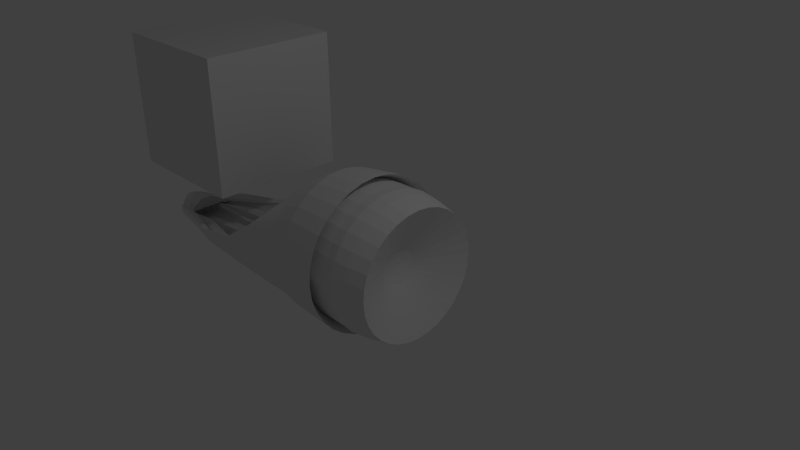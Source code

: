 # Source: ship6c.blend  (saved by Blender 2.69.0; exported with 4.5.12 LTS)
import bpy
from mathutils import Matrix  # noqa: F401  (used for matrix-valued properties, if any)

bpy.ops.wm.read_factory_settings(use_empty=True)
scene = bpy.context.scene
scene.name = 'Scene'

# ---- collections
col_collection_1 = bpy.data.collections.new('Collection 1'); scene.collection.children.link(col_collection_1)

# ---- world
world_world = bpy.data.worlds.new('World'); scene.world = world_world
world_world.color = (0.05088, 0.05088, 0.05088)
world_world.use_sun_shadow = False
world_world.sun_shadow_jitter_overblur = 0.0
world_world.cycles.sampling_method = 'MANUAL'
world_world.cycles.sample_map_resolution = 256

# ---- cameras
cam_camera = bpy.data.cameras.new('Camera')
cam_camera.clip_end = 100.0
cam_camera.lens = 35.0
cam_camera.sensor_width = 32.0
cam_camera.sensor_height = 18.0
cam_camera.ortho_scale = 7.314
cam_camera.dof.focus_distance = 0.0

# ---- lights
light_lamp = bpy.data.lights.new('Lamp', 'POINT')
light_lamp.transmission_factor = 0.0
light_lamp.cutoff_distance = 30.0
light_lamp.energy = 100.0
light_lamp.shadow_buffer_clip_start = 1.001
light_lamp.shadow_soft_size = 0.1
light_lamp.shadow_maximum_resolution = 0.006
light_lamp.use_absolute_resolution = True
light_lamp.cycles.use_multiple_importance_sampling = False

# ---- meshes
me_cube = bpy.data.meshes.new('Cube')
me_cube.from_pydata([(-1.0, -1.0, -1.0), (-1.0, 1.0, -1.0), (1.0, 1.0, -1.0), (1.0, -1.0, -1.0), (-1.0, -1.0, 1.0), (-1.0, 1.0, 1.0), (1.0, 1.0, 1.0), (1.0, -1.0, 1.0)], [], [(4, 5, 1, 0), (5, 6, 2, 1), (6, 7, 3, 2), (7, 4, 0, 3), (0, 1, 2, 3), (7, 6, 5, 4)])
me_cube.use_remesh_preserve_volume = False
me_cube.use_remesh_preserve_attributes = False
me_cube.use_mirror_vertex_groups = False
me_cube.update()
me_cylinder_001 = bpy.data.meshes.new('Cylinder.001')
me_cylinder_001.from_pydata([(0.002016, 0.9878, -0.6314), (0.002016, 0.2278, 0.4972), (0.04884, 0.2231, 0.4972), (0.09386, 0.2095, 0.4972), (0.1354, 0.1873, 0.4972), (0.1717, 0.1575, 0.4972), (0.2016, 0.1211, 0.4972), (0.2237, 0.0796, 0.4972), (0.2374, 0.03458, 0.4972), (0.242, -0.01224, 0.4972), (0.2374, -0.05906, 0.4972), (0.3911, -0.686, -4.189), (0.2237, -0.1041, 0.4972), (0.3521, -0.7867, -4.25), (0.2016, -0.1456, 0.4972), (0.2423, -0.745, -4.308), (0.1717, -0.1819, 0.4972), (0.2359, -0.8928, -4.382), (0.1354, -0.2118, 0.4972), (0.1631, -0.925, -4.47), (0.09386, -0.234, 0.4972), (0.08413, -0.9436, -4.538), (0.04884, -0.2476, 0.4972), (0.001974, -0.9517, -4.539), (0.002016, -0.2522, 0.4972), (-0.08018, -0.9436, -4.538), (-0.04481, -0.2476, 0.4972), (-0.1592, -0.925, -4.47), (-0.08983, -0.234, 0.4972), (-0.232, -0.8928, -4.382), (-0.1313, -0.2118, 0.4972), (-0.2503, -0.745, -4.308), (-0.1677, -0.1819, 0.4972), (-0.3482, -0.7867, -4.25), (-0.1975, -0.1456, 0.4972), (-0.387, -0.686, -4.189), (-0.2197, -0.1041, 0.4972), (-0.2334, -0.05906, 0.4972), (-0.238, -0.01224, 0.4972), (-0.2334, 0.03458, 0.4972), (-0.2197, 0.0796, 0.4972), (-0.1975, 0.1211, 0.4972), (-0.1677, 0.1575, 0.4972), (-0.1313, 0.1873, 0.4972), (-0.08983, 0.2095, 0.4972), (-0.0448, 0.2231, 0.4972), (0.002016, 0.5386, 0.02743), (0.002016, 0.2678, 0.3339), (-0.001555, 0.00571, 0.4499), (-0.004989, 0.004669, 0.4499), (0.05664, 0.2624, 0.3339), (0.1095, 0.528, 0.02743), (0.1971, 0.9685, -0.6314), (-0.008153, 0.002977, 0.4499), (0.1092, 0.2464, 0.3339), (0.2128, 0.4966, 0.02743), (0.3847, 0.9116, -0.6314), (-0.01093, 0.000701, 0.4499), (0.1576, 0.2206, 0.3339), (0.308, 0.4457, 0.02743), (0.3817, 0.6291, -0.6883), (-0.0132, -0.002073, 0.4499), (0.2, 0.1857, 0.3339), (0.3915, 0.3772, 0.02743), (0.4852, 0.5441, -0.6883), (-0.01489, -0.005237, 0.4499), (0.2348, 0.1433, 0.3339), (0.46, 0.2938, 0.02743), (0.5702, 0.4406, -0.6883), (-0.01594, -0.008671, 0.4499), (0.2607, 0.09491, 0.3339), (0.5109, 0.1985, 0.02743), (0.6334, 0.3224, -0.6883), (-0.01629, -0.01224, 0.4499), (0.2766, 0.04238, 0.3339), (0.5422, 0.09521, 0.02743), (0.6722, 0.1943, -0.6883), (-0.01594, -0.01581, 0.4499), (0.282, -0.01224, 0.3339), (0.5528, -0.01224, 0.02743), (0.6854, -0.007863, -0.6883), (-0.01489, -0.01925, 0.4499), (0.2766, -0.06687, 0.3339), (0.5422, -0.1197, 0.02743), (0.6722, -0.1412, -0.6883), (-0.0132, -0.02241, 0.4499), (0.2607, -0.1194, 0.3339), (0.5109, -0.223, 0.02743), (0.9259, -0.4956, -0.6314), (-0.01093, -0.02518, 0.4499), (0.2348, -0.1678, 0.3339), (0.46, -0.3182, 0.02743), (0.8335, -0.6685, -0.6314), (-0.008153, -0.02746, 0.4499), (0.2, -0.2102, 0.3339), (0.3915, -0.4017, 0.02743), (0.7091, -0.82, -0.4712), (-0.004989, -0.02915, 0.4499), (0.1576, -0.2451, 0.3339), (0.308, -0.4702, 0.455), (0.2408, 0.2237, -0.5004), (-0.001555, -0.03019, 0.4499), (0.1092, -0.2709, 0.3339), (0.2128, -0.5211, 0.455), (0.2004, 0.2629, -0.4748), (0.002016, -0.03055, 0.4499), (0.05664, -0.2869, 0.3339), (0.1095, -0.5525, 0.455), (0.1032, 0.3012, -0.4718), (0.005587, -0.03019, 0.4499), (0.002016, -0.2922, 0.3339), (0.002016, -0.563, 0.455), (0.002016, 0.3216, -0.4717), (0.009021, -0.02915, 0.4499), (-0.05261, -0.2869, 0.3339), (-0.1054, -0.5525, 0.455), (-0.09914, 0.3012, -0.4718), (0.01218, -0.02746, 0.4499), (-0.1051, -0.2709, 0.3339), (-0.2088, -0.5211, 0.455), (-0.1964, 0.2629, -0.4748), (0.01496, -0.02518, 0.4499), (-0.1535, -0.2451, 0.3339), (-0.304, -0.4702, 0.455), (-0.2368, 0.2237, -0.5004), (0.01723, -0.02241, 0.4499), (-0.196, -0.2102, 0.3339), (-0.3875, -0.4017, 0.02743), (-0.7051, -0.82, -0.4712), (0.01893, -0.01925, 0.4499), (-0.2308, -0.1678, 0.3339), (-0.456, -0.3182, 0.02743), (-0.8295, -0.6685, -0.6314), (0.01997, -0.01581, 0.4499), (-0.2567, -0.1194, 0.3339), (-0.5069, -0.223, 0.02743), (-0.9219, -0.4956, -0.6314), (0.02032, -0.01224, 0.4499), (-0.2726, -0.06687, 0.3339), (-0.5382, -0.1197, 0.02743), (-0.6682, -0.1412, -0.6883), (0.01997, -0.008671, 0.4499), (-0.278, -0.01224, 0.3339), (-0.5488, -0.01224, 0.02743), (-0.6813, -0.007863, -0.6883), (0.01893, -0.005237, 0.4499), (-0.2726, 0.04238, 0.3339), (-0.5382, 0.09521, 0.02743), (-0.6682, 0.1943, -0.6883), (0.01723, -0.002073, 0.4499), (-0.2567, 0.09491, 0.3339), (-0.5069, 0.1985, 0.02743), (-0.6293, 0.3224, -0.6883), (0.01496, 0.000701, 0.4499), (-0.2308, 0.1433, 0.3339), (-0.456, 0.2938, 0.02743), (-0.5662, 0.4406, -0.6883), (0.01218, 0.002977, 0.4499), (-0.196, 0.1857, 0.3339), (-0.3875, 0.3772, 0.02743), (-0.4812, 0.5441, -0.6883), (0.009021, 0.004669, 0.4499), (-0.1535, 0.2206, 0.3339), (-0.304, 0.4457, 0.02743), (-0.3776, 0.6291, -0.6883), (0.005587, 0.00571, 0.4499), (-0.1051, 0.2464, 0.3339), (-0.2088, 0.4966, 0.02743), (-0.3807, 0.9116, -0.6314), (0.002016, 0.006062, 0.4499), (-0.05261, 0.2624, 0.3339), (-0.1054, 0.528, 0.02743), (-0.1931, 0.9685, -0.6314), (0.3603, 0.77, -0.935), (0.3575, 0.5625, -0.8712), (0.4544, 0.4832, -0.8775), (0.534, 0.3865, -0.8851), (0.7364, 0.3205, -1.373), (0.5931, 0.2763, -0.8938), (0.818, 0.1795, -1.527), (0.6295, 0.1566, -0.9032), (0.8683, 0.01434, -1.54), (0.6418, 0.00579, -0.9151), (0.8852, -0.2038, -1.557), (0.8057, -0.2976, -2.205), (0.6295, -0.1186, -0.925), (0.8108, -0.275, -1.563), (0.7328, -0.3534, -2.21), (0.7216, -0.4889, -2.988), (0.867, -0.4881, -1.034), (0.7606, -0.4402, -1.576), (0.6871, -0.5037, -2.221), (0.6224, -0.5256, -2.991), (0.7805, -0.6494, -1.047), (0.6005, -0.5116, -1.582), (0.5343, -0.5613, -2.226), (0.4761, -0.5712, -2.994), (0.6641, -0.7909, -1.058), (0.4906, -0.645, -1.592), (0.4344, -0.6828, -2.236), (0.3849, -0.6821, -3.003), (0.4332, 0.1564, -0.9401), (0.4353, -0.8353, -1.607), (0.3911, -0.8632, -2.25), (0.3522, -0.8539, -3.017), (0.3603, 0.2423, -0.9766), (0.34, -0.6765, -1.595), (0.3096, -0.697, -2.237), (0.2828, -1.022, -3.03), (0.1847, 0.3199, -0.9705), (0.1743, -0.7121, -1.597), (0.1588, -0.7282, -2.239), (0.1452, -0.7084, -3.005), (0.002017, 0.3604, -0.9702), (0.002019, -0.729, -1.599), (0.002022, -0.7436, -2.24), (0.002028, -0.7224, -3.006), (-0.1806, 0.3199, -0.9705), (-0.1703, -0.7121, -1.597), (-0.1548, -0.7282, -2.239), (-0.1411, -0.7084, -3.005), (-0.3563, 0.2423, -0.9766), (-0.336, -0.6765, -1.595), (-0.3055, -0.697, -2.237), (-0.2787, -1.022, -3.03), (-0.4292, 0.1641, -0.9395), (-0.4432, -0.8353, -1.607), (-0.399, -0.8632, -2.25), (-0.3601, -0.8539, -3.017), (-0.66, -0.7909, -1.058), (-0.5039, -0.645, -1.592), (-0.4476, -0.6828, -2.236), (-0.3981, -0.6821, -3.003), (-0.7765, -0.6494, -1.047), (-0.6137, -0.5116, -1.582), (-0.5475, -0.5613, -2.226), (-0.4894, -0.5712, -2.994), (-0.863, -0.4881, -1.034), (-0.7685, -0.4402, -1.576), (-0.695, -0.5037, -2.221), (-0.6303, -0.5256, -2.991), (-0.6255, -0.1186, -0.925), (-0.8188, -0.275, -1.563), (-0.7407, -0.3534, -2.21), (-0.7175, -0.4889, -2.988), (-0.6378, 0.005791, -0.9151), (-0.8812, -0.2037, -1.557), (-0.8016, -0.2976, -2.205), (-0.6255, 0.1566, -0.9032), (-0.8642, 0.01435, -1.54), (-0.5891, 0.2763, -0.8938), (-0.814, 0.1795, -1.527), (-0.53, 0.3865, -0.8851), (-0.4504, 0.4832, -0.8775), (-0.3534, 0.5625, -0.8712), (-0.3563, 0.77, -0.935), (0.00199, 1.038, -0.6244), (0.00199, 0.9335, 0.8564), (0.1848, 0.9155, 0.8564), (0.3606, 0.8621, 0.8564), (0.5226, 0.7755, 0.8564), (0.6646, 0.659, 0.8564), (0.7812, 0.517, 0.8564), (0.8678, 0.355, 0.8564), (0.9211, 0.1792, 0.8564), (0.9391, -0.003633, 0.8564), (0.9211, -0.1865, 0.8564), (0.4071, -0.6779, -4.404), (0.8678, -0.3622, 0.8564), (0.3665, -0.7816, -4.465), (0.7812, -0.5243, 0.8564), (0.312, -0.8429, -4.532), (0.6646, -0.6663, 0.8564), (0.5226, -0.7828, 0.8564), (0.3606, -0.8694, 0.8564), (0.1848, -0.9227, 0.8564), (0.00199, -0.9407, 0.8564), (-0.1808, -0.9227, 0.8564), (-0.3566, -0.8694, 0.8564), (-0.5186, -0.7828, 0.8564), (-0.3081, -0.8429, -4.532), (-0.6606, -0.6663, 0.8564), (-0.3626, -0.7816, -4.465), (-0.7772, -0.5243, 0.8564), (-0.4031, -0.6779, -4.404), (-0.8638, -0.3622, 0.8564), (-0.9171, -0.1865, 0.8564), (-0.9351, -0.003633, 0.8564), (-0.9171, 0.1792, 0.8564), (-0.8638, 0.355, 0.8564), (-0.7772, 0.517, 0.8564), (-0.6606, 0.659, 0.8564), (-0.5186, 0.7755, 0.8564), (-0.3566, 0.8621, 0.8564), (-0.1808, 0.9155, 0.8564), (0.00199, 1.131, 0.05707), (0.00199, 1.029, 0.3544), (0.00199, 1.005, 0.5489), (0.1987, 0.9852, 0.5489), (0.2034, 1.009, 0.3544), (0.2234, 1.11, 0.05707), (0.2051, 1.018, -0.6244), (0.3878, 0.9279, 0.5489), (0.3972, 0.9504, 0.3544), (0.4364, 1.045, 0.05707), (0.4005, 0.9583, -0.6244), (0.5621, 0.8347, 0.5489), (0.5757, 0.855, 0.3544), (0.6326, 0.9402, 0.05707), (0.5805, 0.8621, -0.6244), (0.7149, 0.7093, 0.5489), (0.7322, 0.7266, 0.3544), (0.8046, 0.799, 0.05707), (0.7383, 0.7326, -0.6244), (0.8403, 0.5565, 0.5489), (0.8606, 0.5701, 0.3544), (0.9458, 0.627, 0.05707), (0.8677, 0.5748, -0.6244), (0.9335, 0.3822, 0.5489), (0.956, 0.3915, 0.3544), (1.051, 0.4307, 0.05707), (0.964, 0.3948, -0.6244), (0.9909, 0.1931, 0.5489), (1.015, 0.1978, 0.3544), (1.115, 0.2178, 0.05707), (1.023, 0.1995, -0.6244), (1.01, -0.003633, 0.5489), (1.035, -0.003633, 0.3544), (1.137, -0.003633, 0.05707), (1.043, -0.1043, -0.6244), (0.9909, -0.2003, 0.5489), (1.015, -0.2051, 0.3544), (1.115, -0.2251, 0.05707), (1.023, -0.3074, -0.6244), (0.9335, -0.3895, 0.5489), (0.956, -0.3988, 0.3544), (1.051, -0.438, 0.05707), (0.964, -0.5028, -0.6244), (0.8403, -0.5638, 0.5489), (0.8606, -0.5773, 0.3544), (0.9458, -0.6343, 0.05707), (0.8677, -0.6828, -0.6244), (0.7149, -0.7166, 0.5489), (0.7322, -0.7338, 0.3544), (0.8046, -0.8063, 0.05707), (0.7383, -0.8406, -0.6244), (0.5621, -0.842, 0.5489), (0.5757, -0.8622, 0.3544), (0.6326, -0.9474, 0.05707), (0.5805, -0.9701, -0.6244), (0.3878, -0.9351, 0.5489), (0.3972, -0.9577, 0.3544), (0.4364, -1.052, 0.05707), (0.4005, -1.066, -0.6244), (0.1987, -0.9925, 0.5489), (0.2034, -1.016, 0.3544), (0.2234, -1.117, 0.05707), (0.2051, -1.126, -0.6244), (0.00199, -1.012, 0.5489), (0.001989, -1.036, 0.3544), (0.001989, -1.139, 0.05707), (0.00199, -1.146, -0.6244), (-0.1947, -0.9925, 0.5489), (-0.1995, -1.016, 0.3544), (-0.2195, -1.117, 0.05707), (-0.2011, -1.126, -0.6244), (-0.3839, -0.9351, 0.5489), (-0.3932, -0.9577, 0.3544), (-0.4324, -1.052, 0.05707), (-0.3965, -1.066, -0.6244), (-0.5582, -0.842, 0.5489), (-0.5717, -0.8622, 0.3544), (-0.6286, -0.9474, 0.05707), (-0.5765, -0.9701, -0.6244), (-0.711, -0.7166, 0.5489), (-0.7282, -0.7338, 0.3544), (-0.8006, -0.8063, 0.05707), (-0.7343, -0.8406, -0.6244), (-0.8363, -0.5638, 0.5489), (-0.8566, -0.5773, 0.3544), (-0.9418, -0.6343, 0.05707), (-0.8638, -0.6828, -0.6244), (-0.9295, -0.3895, 0.5489), (-0.952, -0.3988, 0.3544), (-1.047, -0.438, 0.05707), (-0.96, -0.5028, -0.6244), (-0.9869, -0.2003, 0.5489), (-1.011, -0.2051, 0.3544), (-1.111, -0.2251, 0.05707), (-1.019, -0.3074, -0.6244), (-1.006, -0.003633, 0.5489), (-1.031, -0.003633, 0.3544), (-1.133, -0.003633, 0.05707), (-1.039, -0.1043, -0.6244), (-0.9869, 0.1931, 0.5489), (-1.011, 0.1978, 0.3544), (-1.111, 0.2178, 0.05707), (-1.019, 0.1995, -0.6244), (-0.9295, 0.3822, 0.5489), (-0.952, 0.3915, 0.3544), (-1.047, 0.4307, 0.05707), (-0.96, 0.3948, -0.6244), (-0.8363, 0.5565, 0.5489), (-0.8566, 0.5701, 0.3544), (-0.9418, 0.627, 0.05707), (-0.8638, 0.5748, -0.6244), (-0.711, 0.7093, 0.5489), (-0.7282, 0.7266, 0.3544), (-0.8006, 0.799, 0.05707), (-0.7343, 0.7326, -0.6244), (-0.5582, 0.8347, 0.5489), (-0.5717, 0.855, 0.3544), (-0.6286, 0.9402, 0.05707), (-0.5765, 0.8621, -0.6244), (-0.3839, 0.9279, 0.5489), (-0.3932, 0.9504, 0.3544), (-0.4324, 1.045, 0.05707), (-0.3965, 0.9583, -0.6244), (-0.1947, 0.9852, 0.5489), (-0.1995, 1.009, 0.3544), (-0.2195, 1.11, 0.05707), (-0.2011, 1.018, -0.6244), (0.3751, 0.8164, -0.9485), (0.5436, 0.7266, -0.9556), (0.6913, 0.6058, -0.9651), (0.8126, 0.4585, -0.9768), (0.7666, 0.3546, -1.408), (0.9026, 0.2905, -0.99), (0.8516, 0.2085, -1.577), (0.9581, 0.1082, -1.004), (0.904, 0.03649, -1.591), (0.9769, -0.12, -1.022), (0.9216, -0.1887, -1.608), (0.8388, -0.277, -2.303), (0.9581, -0.3096, -1.037), (0.904, -0.3675, -1.623), (0.8227, -0.4397, -2.316), (0.7512, -0.4825, -3.163), (0.9026, -0.4919, -1.052), (0.8516, -0.5395, -1.636), (0.7751, -0.5962, -2.328), (0.7078, -0.6254, -3.174), (0.8126, -0.66, -1.065), (0.7666, -0.698, -1.649), (0.6977, -0.7404, -2.339), (0.6372, -0.7571, -3.185), (0.6913, -0.8072, -1.077), (0.6523, -0.837, -1.66), (0.5937, -0.8668, -2.349), (0.5422, -0.8725, -3.194), (0.5436, -0.9281, -1.086), (0.5129, -0.951, -1.669), (0.4669, -0.9706, -2.358), (0.4264, -0.9672, -3.201), (0.3751, -1.018, -1.093), (0.3539, -1.036, -1.675), (0.3222, -1.048, -2.364), (0.2943, -1.038, -3.207), (0.1922, -1.073, -1.098), (0.1814, -1.088, -1.679), (0.1652, -1.095, -2.367), (0.151, -1.081, -3.21), (0.001988, -1.092, -1.099), (0.001986, -1.105, -1.681), (0.001983, -1.111, -2.369), (0.001978, -1.096, -3.211), (-0.1882, -1.073, -1.098), (-0.1774, -1.088, -1.679), (-0.1613, -1.095, -2.367), (-0.1471, -1.081, -3.21), (-0.3711, -1.018, -1.093), (-0.3499, -1.036, -1.675), (-0.3182, -1.048, -2.364), (-0.2904, -1.038, -3.207), (-0.5396, -0.9281, -1.086), (-0.5089, -0.951, -1.669), (-0.4629, -0.9706, -2.358), (-0.4224, -0.9672, -3.201), (-0.6873, -0.8072, -1.077), (-0.6483, -0.837, -1.66), (-0.5897, -0.8668, -2.349), (-0.5382, -0.8725, -3.194), (-0.8086, -0.66, -1.065), (-0.7627, -0.698, -1.649), (-0.6938, -0.7404, -2.339), (-0.6332, -0.7571, -3.185), (-0.8987, -0.4919, -1.052), (-0.8477, -0.5395, -1.636), (-0.7711, -0.5962, -2.328), (-0.7038, -0.6254, -3.174), (-0.9541, -0.3096, -1.037), (-0.9, -0.3675, -1.623), (-0.8187, -0.4397, -2.316), (-0.7473, -0.4825, -3.163), (-0.9729, -0.12, -1.022), (-0.9177, -0.1887, -1.608), (-0.8348, -0.277, -2.303), (-0.9541, 0.1082, -1.004), (-0.9, 0.03649, -1.591), (-0.8987, 0.2905, -0.99), (-0.8477, 0.2085, -1.577), (-0.8086, 0.4585, -0.9768), (-0.6873, 0.6058, -0.9651), (-0.5396, 0.7266, -0.9556), (-0.3711, 0.8164, -0.9485), (0.3521, -0.7137, -4.247), (0.2997, -0.7226, -4.31), (0.2359, -0.7433, -4.374), (0.1631, -0.7531, -4.46), (0.08413, -0.7594, -4.527), (0.001973, -0.7716, -4.546), (-0.08018, -0.7594, -4.527), (-0.1592, -0.7531, -4.46), (-0.232, -0.7433, -4.374), (-0.2958, -0.7226, -4.31), (-0.3482, -0.7137, -4.247), (0.3665, -0.7086, -4.463), (0.312, -0.7201, -4.526), (0.2455, -0.7429, -4.59), (0.1697, -0.7544, -4.675), (0.08746, -0.7616, -4.743), (0.001925, -0.7741, -4.762), (-0.08361, -0.7616, -4.743), (-0.1659, -0.7544, -4.675), (-0.2417, -0.7429, -4.59), (-0.3081, -0.7201, -4.526), (-0.3626, -0.7086, -4.463), (0.5355, -0.6561, -3.594), (0.3716, -0.7223, -4.192), (0.4247, -0.6551, -3.594), (0.3259, -0.8185, -4.252), (0.2744, -0.6615, -3.594), (0.2104, -0.7685, -4.343), (0.2654, -0.8139, -3.606), (0.1995, -0.9122, -4.384), (0.223, -0.9676, -3.618), (0.1236, -0.9369, -4.471), (0.1147, -1.0, -3.621), (0.04305, -0.9476, -4.538), (0.002027, -0.8445, -3.609), (-0.0391, -0.9476, -4.538), (-0.1106, -1.0, -3.621), (-0.1197, -0.9369, -4.471), (-0.2189, -0.9676, -3.618), (-0.1956, -0.9122, -4.384), (-0.2733, -0.8139, -3.606), (-0.2184, -0.7711, -4.31), (-0.2876, -0.6615, -3.594), (-0.322, -0.8185, -4.252), (-0.4326, -0.6551, -3.594), (-0.3676, -0.7223, -4.192), (-0.5314, -0.6561, -3.594), (0.7007, -0.5575, -2.993), (0.5885, -0.5888, -2.996), (0.4305, -0.6267, -2.999), (0.4078, -0.8084, -3.013), (0.3462, -0.9882, -3.027), (0.214, -1.043, -3.032), (0.07359, -0.7154, -3.006), (-0.06954, -0.7154, -3.006), (-0.2099, -1.043, -3.032), (-0.3422, -0.9882, -3.027), (-0.4157, -0.8084, -3.013), (-0.4437, -0.6267, -2.999), (-0.5964, -0.5888, -2.996), (-0.6967, -0.5575, -2.993), (0.5563, -0.5875, -3.588), (-0.5523, -0.5875, -3.588), (0.5088, -0.7058, -3.598), (0.3103, -0.6178, -3.591), (0.3091, -0.7781, -3.603), (0.2729, -0.941, -3.616), (0.1688, -0.984, -3.62), (0.05835, -0.839, -3.608), (-0.05429, -0.839, -3.608), (-0.1648, -0.984, -3.62), (-0.2688, -0.941, -3.616), (-0.317, -0.7781, -3.603), (-0.3235, -0.6178, -3.591), (-0.4593, -0.6053, -3.59), (0.5574, -0.6516, -3.789), (0.3868, -0.7156, -4.446), (0.5019, -0.7552, -3.797), (0.3392, -0.8147, -4.506), (0.4271, -0.8461, -3.805), (0.2787, -0.8675, -4.567), (0.336, -0.9206, -3.81), (0.232, -0.976, -3.815), (0.1193, -1.01, -3.818), (0.001978, -1.022, -3.818), (-0.1153, -1.01, -3.818), (-0.2281, -0.976, -3.815), (-0.332, -0.9206, -3.81), (-0.2749, -0.8675, -4.567), (-0.4231, -0.8461, -3.805), (-0.3354, -0.8147, -4.506), (-0.4979, -0.7552, -3.797), (-0.3828, -0.7156, -4.407), (-0.5535, -0.6516, -3.789), (0.7295, -0.554, -3.169), (0.6725, -0.6912, -3.18), (0.5897, -0.8148, -3.189), (0.4843, -0.9198, -3.198), (0.3604, -1.002, -3.204), (0.2227, -1.059, -3.209), (0.0765, -1.088, -3.211), (-0.07254, -1.088, -3.211), (-0.2187, -1.059, -3.209), (-0.3564, -1.002, -3.204), (-0.4803, -0.9198, -3.198), (-0.5857, -0.8148, -3.189), (-0.6685, -0.6912, -3.18), (-0.7255, -0.554, -3.169), (0.5791, -0.5802, -3.784), (-0.5752, -0.5802, -3.784), (0.5296, -0.7034, -3.793), (0.4645, -0.8007, -3.801), (0.3815, -0.8833, -3.808), (0.284, -0.9483, -3.813), (0.1757, -0.993, -3.816), (0.06062, -1.016, -3.818), (-0.05667, -1.016, -3.818), (-0.1717, -0.993, -3.816), (-0.2801, -0.9483, -3.813), (-0.3776, -0.8833, -3.808), (-0.4605, -0.8007, -3.801), (-0.5257, -0.7034, -3.793), (0.1885, 0.9632, -0.7569), (0.1812, 0.9156, -0.7581), (-0.1845, 0.9632, -0.7569), (-0.1771, 0.9156, -0.7581), (0.001989, 0.9632, -0.7569), (0.002017, 0.9156, -0.7581), (0.09526, 0.9632, -0.7569), (0.09159, 0.9156, -0.7581), (-0.09128, 0.9632, -0.7569), (-0.08756, 0.9156, -0.7581), (0.2818, 0.8902, -0.8575), (0.2707, 0.8434, -0.8538), (-0.2778, 0.8902, -0.8575), (-0.2667, 0.8434, -0.8538), (0.3911, -0.5941, -4.194), (-0.387, -0.5941, -4.194), (0.3878, -0.6252, -4.412), (-0.3838, -0.6252, -4.412), (0.3521, -0.6099, -4.252), (0.2997, -0.6167, -4.315), (0.2359, -0.6152, -4.379), (0.1631, -0.5817, -4.463), (0.08413, -0.5593, -4.528), (0.001973, -0.5484, -4.545), (-0.08018, -0.5593, -4.528), (-0.1592, -0.5817, -4.463), (-0.232, -0.6188, -4.379), (-0.2958, -0.6167, -4.315), (-0.3482, -0.6099, -4.252), (0.3492, -0.6544, -4.468), (0.2972, -0.6654, -4.528), (0.2339, -0.6467, -4.589), (0.1617, -0.642, -4.671), (0.0834, -0.6215, -4.733), (0.001926, -0.6115, -4.75), (-0.07955, -0.6215, -4.733), (-0.1579, -0.642, -4.671), (-0.2301, -0.6467, -4.589), (-0.2934, -0.6654, -4.528), (-0.3453, -0.6544, -4.468), (0.5563, -0.4956, -3.593), (-0.5523, -0.4956, -3.593), (0.5517, -0.5322, -3.821), (-0.5477, -0.5322, -3.821), (0.3509, -0.6854, -4.118), (-0.3468, -0.6854, -4.118), (0.316, -0.7103, -4.171), (0.269, -0.7183, -4.227), (0.2118, -0.7368, -4.284), (0.1465, -0.7456, -4.361), (0.07565, -0.7512, -4.422), (0.00198, -0.7621, -4.439), (-0.07169, -0.7512, -4.422), (-0.1425, -0.7456, -4.361), (-0.2078, -0.7368, -4.284), (-0.265, -0.7183, -4.227), (-0.312, -0.7103, -4.171), (0.4991, -0.5971, -3.58), (-0.4951, -0.5971, -3.58), (0.3509, -0.6381, -4.123), (-0.3469, -0.6381, -4.123), (0.316, -0.663, -4.175), (0.269, -0.6471, -4.232), (0.2118, -0.6191, -4.287), (0.1465, -0.5866, -4.362), (0.07565, -0.5724, -4.421), (0.001979, -0.5636, -4.437), (-0.07169, -0.5724, -4.421), (-0.1425, -0.5866, -4.362), (-0.2078, -0.6226, -4.287), (-0.265, -0.6471, -4.232), (-0.312, -0.663, -4.175), (0.4991, -0.5498, -3.584), (-0.4951, -0.5498, -3.584), (0.08598, -0.7271, -4.251), (0.05578, -0.7311, -4.286), (0.02302, -0.7337, -4.314), (-0.01105, -0.7388, -4.322), (-0.04512, -0.7337, -4.314), (-0.07788, -0.7311, -4.286), (-0.1081, -0.7271, -4.251), (0.08598, -0.5502, -4.245), (0.05578, -0.5543, -4.28), (0.02302, -0.5569, -4.308), (-0.01105, -0.5619, -4.316), (-0.04512, -0.5569, -4.308), (-0.07788, -0.5543, -4.28), (-0.1081, -0.5502, -4.245), (0.2962, -1.05, -2.486), (0.152, -0.7183, -2.622), (0.002025, -0.733, -2.623), (-0.1479, -0.7183, -2.622), (-0.2921, -1.05, -2.486), (0.2241, -1.027, -2.485), (-0.22, -1.027, -2.485), (0.2342, -0.7126, -2.238), (-0.2301, -0.7126, -2.238), (0.3503, -0.8743, -2.251), (0.3876, -0.85, -1.608), (-0.3523, -0.8743, -2.251), (-0.3896, -0.85, -1.608), (0.3502, -0.474, -1.263), (0.1795, -0.5311, -1.268), (0.002018, -0.5739, -1.271), (-0.1755, -0.5311, -1.268), (-0.3461, -0.474, -1.263), (0.002016, 0.1204, 0.464), (0.0279, 0.1179, 0.464), (0.05279, 0.1103, 0.464), (0.07573, 0.09809, 0.464), (0.09584, 0.08158, 0.464), (0.1123, 0.06148, 0.464), (0.1246, 0.03854, 0.464), (0.1322, 0.01364, 0.464), (0.1347, -0.01224, 0.464), (0.1322, -0.03813, 0.464), (0.1246, -0.06302, 0.464), (0.1123, -0.08596, 0.464), (0.09584, -0.1061, 0.464), (0.07573, -0.1226, 0.464), (0.05279, -0.1348, 0.464), (0.0279, -0.1424, 0.464), (0.002016, -0.1449, 0.464), (-0.02387, -0.1424, 0.464), (-0.04876, -0.1348, 0.464), (-0.0717, -0.1226, 0.464), (-0.09181, -0.1061, 0.464), (-0.1083, -0.08596, 0.464), (-0.1206, -0.06302, 0.464), (-0.1281, -0.03813, 0.464), (-0.1307, -0.01224, 0.464), (-0.1281, 0.01364, 0.464), (-0.1206, 0.03854, 0.464), (-0.1083, 0.06148, 0.464), (-0.09181, 0.08158, 0.464), (-0.0717, 0.09809, 0.464), (-0.04876, 0.1103, 0.464), (-0.02387, 0.1179, 0.464), (0.002016, 0.1426, 0.3737), (0.002016, 0.1352, 0.4312), (0.03078, 0.1324, 0.4312), (0.03222, 0.1396, 0.3737), (0.05844, 0.124, 0.4312), (0.06126, 0.1308, 0.3737), (0.08393, 0.1103, 0.4312), (0.08802, 0.1165, 0.3737), (0.1063, 0.09201, 0.4312), (0.1115, 0.09722, 0.3737), (0.1246, 0.06967, 0.4312), (0.1307, 0.07376, 0.3737), (0.1382, 0.04418, 0.4312), (0.145, 0.047, 0.3737), (0.1466, 0.01652, 0.4312), (0.1538, 0.01796, 0.3737), (0.1494, -0.01224, 0.4312), (0.1568, -0.01224, 0.3737), (0.1466, -0.041, 0.4312), (0.1538, -0.04244, 0.3737), (0.1382, -0.06866, 0.4312), (0.145, -0.07148, 0.3737), (0.1246, -0.09415, 0.4312), (0.1307, -0.09825, 0.3737), (0.1063, -0.1165, 0.4312), (0.1115, -0.1217, 0.3737), (0.08393, -0.1348, 0.4312), (0.08802, -0.141, 0.3737), (0.05844, -0.1485, 0.4312), (0.06126, -0.1553, 0.3737), (0.03078, -0.1568, 0.4312), (0.03222, -0.1641, 0.3737), (0.002016, -0.1597, 0.4312), (0.002016, -0.167, 0.3737), (-0.02675, -0.1568, 0.4312), (-0.02818, -0.1641, 0.3737), (-0.0544, -0.1485, 0.4312), (-0.05723, -0.1553, 0.3737), (-0.07989, -0.1348, 0.4312), (-0.08399, -0.141, 0.3737), (-0.1022, -0.1165, 0.4312), (-0.1074, -0.1217, 0.3737), (-0.1206, -0.09415, 0.4312), (-0.1267, -0.09825, 0.3737), (-0.1342, -0.06866, 0.4312), (-0.141, -0.07148, 0.3737), (-0.1426, -0.041, 0.4312), (-0.1498, -0.04244, 0.3737), (-0.1454, -0.01224, 0.4312), (-0.1528, -0.01224, 0.3737), (-0.1426, 0.01652, 0.4312), (-0.1498, 0.01796, 0.3737), (-0.1342, 0.04418, 0.4312), (-0.141, 0.047, 0.3737), (-0.1206, 0.06967, 0.4312), (-0.1267, 0.07376, 0.3737), (-0.1022, 0.09201, 0.4312), (-0.1074, 0.09722, 0.3737), (-0.07989, 0.1103, 0.4312), (-0.08399, 0.1165, 0.3737), (-0.0544, 0.124, 0.4312), (-0.05722, 0.1308, 0.3737), (-0.02675, 0.1324, 0.4312), (-0.02818, 0.1396, 0.3737), (0.002016, 0.008096, 0.4454), (0.005984, 0.007705, 0.4454), (0.009799, 0.006548, 0.4454), (0.01331, 0.004668, 0.4454), (0.0164, 0.002139, 0.4454), (0.01893, -0.0009428, 0.4454), (0.02081, -0.004459, 0.4454), (0.02196, -0.008274, 0.4454), (0.02235, -0.01224, 0.4454), (0.02196, -0.01621, 0.4454), (0.02081, -0.02002, 0.4454), (0.01893, -0.02354, 0.4454), (0.0164, -0.02662, 0.4454), (0.01331, -0.02915, 0.4454), (0.009799, -0.03103, 0.4454), (0.005984, -0.03219, 0.4454), (0.002016, -0.03258, 0.4454), (-0.001952, -0.03219, 0.4454), (-0.005767, -0.03103, 0.4454), (-0.009283, -0.02915, 0.4454), (-0.01236, -0.02662, 0.4454), (-0.01489, -0.02354, 0.4454), (-0.01677, -0.02002, 0.4454), (-0.01793, -0.01621, 0.4454), (-0.01832, -0.01224, 0.4454), (-0.01793, -0.008274, 0.4454), (-0.01677, -0.004459, 0.4454), (-0.01489, -0.0009428, 0.4454), (-0.01236, 0.002139, 0.4454), (-0.009283, 0.004668, 0.4454), (-0.005767, 0.006548, 0.4454), (-0.001952, 0.007705, 0.4454), (0.00941, 0.005608, 0.4476), (0.01275, 0.003823, 0.4476), (0.01568, 0.00142, 0.4476), (0.01808, -0.001508, 0.4476), (0.01987, -0.004848, 0.4476), (0.02097, -0.008472, 0.4476), (0.002016, 0.007079, 0.4476), (0.005785, 0.006708, 0.4476), (0.02134, -0.01224, 0.4476), (0.02097, -0.01601, 0.4476), (0.01987, -0.01964, 0.4476), (0.01808, -0.02298, 0.4476), (0.01568, -0.0259, 0.4476), (0.01275, -0.02831, 0.4476), (0.00941, -0.03009, 0.4476), (0.005785, -0.03119, 0.4476), (0.002016, -0.03156, 0.4476), (-0.001753, -0.03119, 0.4476), (-0.005378, -0.03009, 0.4476), (-0.008718, -0.02831, 0.4476), (-0.01165, -0.0259, 0.4476), (-0.01405, -0.02298, 0.4476), (-0.01583, -0.01964, 0.4476), (-0.01693, -0.01601, 0.4476), (-0.0173, -0.01224, 0.4476), (-0.01693, -0.008472, 0.4476), (-0.01583, -0.004848, 0.4476), (-0.01405, -0.001508, 0.4476), (-0.01165, 0.00142, 0.4476), (-0.008718, 0.003823, 0.4476), (-0.005378, 0.005608, 0.4476), (-0.001753, 0.006708, 0.4476), (0.009215, 0.005138, 0.4487), (0.01247, 0.0034, 0.4487), (0.01532, 0.00106, 0.4487), (0.01766, -0.00179, 0.4487), (0.0194, -0.005043, 0.4487), (0.02047, -0.008572, 0.4487), (0.002016, 0.00657, 0.4487), (0.005686, 0.006209, 0.4487), (0.02083, -0.01224, 0.4487), (0.02047, -0.01591, 0.4487), (0.0194, -0.01944, 0.4487), (0.01766, -0.02269, 0.4487), (0.01532, -0.02554, 0.4487), (0.01247, -0.02788, 0.4487), (0.009215, -0.02962, 0.4487), (0.005686, -0.03069, 0.4487), (0.002016, -0.03105, 0.4487), (-0.001654, -0.03069, 0.4487), (-0.005183, -0.02962, 0.4487), (-0.008436, -0.02788, 0.4487), (-0.01129, -0.02554, 0.4487), (-0.01363, -0.02269, 0.4487), (-0.01536, -0.01944, 0.4487), (-0.01643, -0.01591, 0.4487), (-0.0168, -0.01224, 0.4487), (-0.01643, -0.008572, 0.4487), (-0.01536, -0.005043, 0.4487), (-0.01363, -0.00179, 0.4487), (-0.01129, 0.00106, 0.4487), (-0.008436, 0.0034, 0.4487), (-0.005183, 0.005138, 0.4487), (-0.001654, 0.006209, 0.4487), (0.003675, -0.008237, 0.4595), (0.004424, -0.008637, 0.4595), (0.005081, -0.009176, 0.4595), (0.00562, -0.009833, 0.4595), (0.006021, -0.01058, 0.4595), (0.006268, -0.0114, 0.4595), (0.002016, -0.007907, 0.4595), (0.002862, -0.00799, 0.4595), (0.006351, -0.01224, 0.4595), (0.006268, -0.01309, 0.4595), (0.006021, -0.0139, 0.4595), (0.00562, -0.01465, 0.4595), (0.005081, -0.01531, 0.4595), (0.004424, -0.01585, 0.4595), (0.003675, -0.01625, 0.4595), (0.002862, -0.01649, 0.4595), (0.002016, -0.01658, 0.4595), (0.00117, -0.01649, 0.4595), (0.000357, -0.01625, 0.4595), (-0.0003925, -0.01585, 0.4595), (-0.001049, -0.01531, 0.4595), (-0.001589, -0.01465, 0.4595), (-0.001989, -0.0139, 0.4595), (-0.002236, -0.01309, 0.4595), (-0.002319, -0.01224, 0.4595), (-0.002236, -0.0114, 0.4595), (-0.001989, -0.01058, 0.4595), (-0.001589, -0.009833, 0.4595), (-0.001049, -0.009176, 0.4595), (-0.0003925, -0.008637, 0.4595), (0.000357, -0.008237, 0.4595), (0.00117, -0.00799, 0.4595), (0.003631, -0.008342, 0.4483), (0.004361, -0.008732, 0.4483), (0.005001, -0.009257, 0.4483), (0.005526, -0.009897, 0.4483), (0.005916, -0.01063, 0.4483), (0.006156, -0.01142, 0.4483), (0.002016, -0.008021, 0.4483), (0.002839, -0.008102, 0.4483), (0.006237, -0.01224, 0.4483), (0.006156, -0.01307, 0.4483), (0.005916, -0.01386, 0.4483), (0.005526, -0.01459, 0.4483), (0.005001, -0.01523, 0.4483), (0.004361, -0.01575, 0.4483), (0.003631, -0.01614, 0.4483), (0.002839, -0.01638, 0.4483), (0.002016, -0.01646, 0.4483), (0.001192, -0.01638, 0.4483), (0.0004006, -0.01614, 0.4483), (-0.0003291, -0.01575, 0.4483), (-0.0009688, -0.01523, 0.4483), (-0.001494, -0.01459, 0.4483), (-0.001884, -0.01386, 0.4483), (-0.002124, -0.01307, 0.4483), (-0.002205, -0.01224, 0.4483), (-0.002124, -0.01142, 0.4483), (-0.001884, -0.01063, 0.4483), (-0.001494, -0.009897, 0.4483), (-0.0009688, -0.009257, 0.4483), (-0.0003291, -0.008732, 0.4483), (0.0004006, -0.008342, 0.4483), (0.001192, -0.008102, 0.4483), (0.002008, -0.01233, 0.459), (0.001996, -0.0122, 0.4486), (0.00199, 1.014, -0.2031), (0.00199, 1.014, 0.2038), (0.2005, 0.9941, 0.2038), (0.2005, 0.9941, -0.2031), (0.3913, 0.9362, 0.2038), (0.3913, 0.9362, -0.2031), (0.5672, 0.8422, 0.2038), (0.5672, 0.8422, -0.2031), (0.7213, 0.7157, 0.2038), (0.7213, 0.7157, -0.2031), (0.8478, 0.5616, 0.2038), (0.8478, 0.5616, -0.2031), (0.9419, 0.3857, 0.2038), (0.9419, 0.3857, -0.2031), (0.9997, 0.1948, 0.2038), (0.9997, 0.1948, -0.2031), (1.019, -0.003633, 0.2038), (1.019, -0.003633, -0.2031), (0.9997, -0.2021, 0.2038), (0.9997, -0.2021, -0.2031), (0.9419, -0.3929, 0.2038), (0.9419, -0.3929, -0.2031), (0.8478, -0.5688, 0.2038), (0.8478, -0.5688, -0.2031), (0.7213, -0.723, 0.2038), (0.7213, -0.723, -0.2031), (0.5672, -0.8495, 0.2038), (0.5672, -0.8495, -0.2031), (0.3913, -0.9435, 0.2038), (0.3913, -0.9435, -0.2031), (0.2005, -1.001, 0.2038), (0.2005, -1.001, -0.2031), (0.001989, -1.021, 0.2038), (0.001989, -1.021, -0.2031), (-0.1965, -1.001, 0.2038), (-0.1965, -1.001, -0.2031), (-0.3873, -0.9435, 0.2038), (-0.3873, -0.9435, -0.2031), (-0.5632, -0.8495, 0.2038), (-0.5632, -0.8495, -0.2031), (-0.7174, -0.723, 0.2038), (-0.7174, -0.723, -0.2031), (-0.8439, -0.5688, 0.2038), (-0.8439, -0.5688, -0.2031), (-0.9379, -0.3929, 0.2038), (-0.9379, -0.3929, -0.2031), (-0.9958, -0.2021, 0.2038), (-0.9958, -0.2021, -0.2031), (-1.015, -0.003633, 0.2038), (-1.015, -0.003633, -0.2031), (-0.9958, 0.1948, 0.2038), (-0.9958, 0.1948, -0.2031), (-0.9379, 0.3857, 0.2038), (-0.9379, 0.3857, -0.2031), (-0.8439, 0.5616, 0.2038), (-0.8439, 0.5616, -0.2031), (-0.7174, 0.7157, 0.2038), (-0.7174, 0.7157, -0.2031), (-0.5632, 0.8422, 0.2038), (-0.5632, 0.8422, -0.2031), (-0.3873, 0.9362, 0.2038), (-0.3873, 0.9362, -0.2031), (-0.1965, 0.9941, 0.2038), (-0.1965, 0.9941, -0.2031), (0.2408, 0.2237, -0.5004), (0.2004, 0.2629, -0.4748), (0.1032, 0.3012, -0.4718), (0.002016, 0.3216, -0.4717), (-0.09914, 0.3012, -0.4718), (-0.1964, 0.2629, -0.4748), (-0.2368, 0.2237, -0.5004), (0.2455, -0.8924, -4.584), (0.2076, -0.9126, -4.607), (0.1697, -0.9262, -4.625), (0.1286, -0.9386, -4.64), (0.08747, -0.9458, -4.659), (0.0447, -0.95, -4.67), (0.001926, -0.9528, -4.678), (-0.04084, -0.95, -4.67), (-0.08361, -0.9458, -4.659), (-0.1247, -0.9386, -4.64), (-0.1659, -0.9262, -4.625), (-0.2038, -0.9126, -4.607), (-0.2417, -0.8924, -4.584), (0.2408, 0.2237, -0.5004), (-0.2368, 0.2237, -0.5004)], [(177, 426)], [(44, 43, 762, 763), (26, 24, 749, 750), (75, 79, 78, 74), (130, 134, 810, 808), (76, 80, 79, 75), (78, 82, 784, 782), (180, 182, 80, 76), (10, 9, 741, 742), (40, 39, 758, 759), (22, 20, 747, 748), (71, 75, 74, 70), (122, 126, 806, 804), (72, 76, 75, 71), (70, 74, 780, 778), (178, 180, 76, 72), (6, 5, 737, 738), (166, 170, 828, 826), (114, 118, 802, 800), (67, 71, 70, 66), (18, 16, 745, 746), (68, 72, 71, 67), (62, 66, 776, 774), (176, 178, 72, 68), (158, 162, 824, 822), (14, 12, 743, 744), (106, 110, 798, 796), (63, 67, 66, 62), (54, 58, 772, 770), (64, 68, 67, 63), (43, 42, 761, 762), (175, 176, 68, 64), (36, 34, 754, 755), (150, 154, 820, 818), (9, 8, 740, 741), (59, 63, 62, 58), (98, 102, 794, 792), (60, 64, 63, 59), (47, 50, 768, 765), (174, 175, 64, 60), (39, 38, 757, 758), (2, 1, 733, 734), (32, 30, 752, 753), (55, 59, 58, 54), (142, 146, 816, 814), (56, 60, 59, 55), (90, 94, 790, 788), (173, 174, 60, 56), (5, 4, 736, 737), (28, 26, 750, 751), (134, 138, 812, 810), (51, 55, 54, 50), (82, 86, 786, 784), (52, 56, 55, 51), (42, 41, 760, 761), (27, 542, 25, 511, 512), (24, 22, 748, 749), (126, 130, 808, 806), (74, 78, 782, 780), (46, 51, 50, 47), (8, 7, 739, 740), (0, 52, 51, 46), (170, 47, 765, 828), (17, 532, 15, 506, 507), (38, 37, 756, 757), (182, 185, 84, 80), (80, 84, 83, 79), (79, 83, 82, 78), (20, 18, 746, 747), (185, 189, 88, 84), (84, 88, 87, 83), (83, 87, 86, 82), (118, 122, 804, 802), (189, 193, 92, 88), (88, 92, 91, 87), (87, 91, 90, 86), (66, 70, 778, 776), (193, 197, 96, 92), (92, 96, 95, 91), (91, 95, 94, 90), (4, 3, 735, 736), (197, 201, 1055, 96), (96, 100, 99, 95), (95, 99, 98, 94), (162, 166, 826, 824), (201, 205, 1056, 1075), (100, 104, 103, 99), (99, 103, 102, 98), (110, 114, 800, 798), (205, 209, 1057, 1056), (104, 108, 107, 103), (103, 107, 106, 102), (16, 14, 744, 745), (209, 213, 1058, 1057), (108, 112, 111, 107), (107, 111, 110, 106), (1, 45, 764, 733), (213, 217, 1059, 1058), (112, 116, 115, 111), (111, 115, 114, 110), (58, 62, 774, 772), (217, 221, 1060, 1059), (116, 120, 119, 115), (115, 119, 118, 114), (154, 158, 822, 820), (221, 225, 1061, 1060), (120, 124, 123, 119), (119, 123, 122, 118), (12, 10, 742, 743), (225, 229, 128, 1076), (124, 128, 127, 123), (123, 127, 126, 122), (102, 106, 796, 794), (229, 233, 132, 128), (128, 132, 131, 127), (127, 131, 130, 126), (50, 54, 770, 768), (233, 237, 136, 132), (132, 136, 135, 131), (131, 135, 134, 130), (41, 40, 759, 760), (237, 241, 140, 136), (136, 140, 139, 135), (135, 139, 138, 134), (34, 32, 753, 754), (241, 245, 144, 140), (140, 144, 143, 139), (139, 143, 142, 138), (146, 150, 818, 816), (245, 248, 148, 144), (144, 148, 147, 143), (143, 147, 146, 142), (7, 6, 738, 739), (248, 250, 152, 148), (148, 152, 151, 147), (147, 151, 150, 146), (94, 98, 792, 790), (250, 252, 156, 152), (152, 156, 155, 151), (151, 155, 154, 150), (45, 44, 763, 764), (252, 253, 160, 156), (156, 160, 159, 155), (155, 159, 158, 154), (37, 36, 755, 756), (253, 254, 164, 160), (160, 164, 163, 159), (159, 163, 162, 158), (30, 28, 751, 752), (254, 255, 168, 164), (164, 168, 167, 163), (163, 167, 166, 162), (138, 142, 814, 812), (168, 172, 171, 167), (167, 171, 170, 166), (86, 90, 788, 786), (172, 0, 46, 171), (171, 46, 47, 170), (3, 2, 734, 735), (495, 498, 496), (249, 246, 247), (498, 500, 496), (181, 183, 182, 180), (179, 181, 180, 178), (250, 251, 252), (184, 187, 186, 183), (183, 186, 185, 182), (188, 552, 192, 191, 187), (187, 191, 190, 186), (186, 190, 189, 185), (568, 529, 196, 553), (192, 553, 196, 195, 191), (191, 195, 194, 190), (190, 194, 193, 189), (569, 531, 200, 554), (196, 554, 200, 199, 195), (195, 199, 198, 194), (194, 198, 197, 193), (570, 533, 204, 555), (200, 555, 204, 203, 199), (199, 203, 202, 198), (198, 202, 201, 197), (571, 535, 208, 556), (203, 204, 556, 724), (724, 207, 206, 725), (202, 725, 206, 728, 205, 201), (572, 537, 212, 557), (715, 720, 722, 207), (207, 722, 211, 210, 206), (728, 729, 209, 205), (573, 539, 216, 558), (716, 717, 215, 211), (211, 215, 214, 210), (729, 730, 213, 209), (574, 541, 220, 559), (717, 718, 219, 215), (215, 219, 218, 214), (730, 731, 217, 213), (575, 543, 224, 560), (716, 211, 722, 720), (219, 723, 223, 222, 218), (731, 732, 221, 217), (576, 545, 228, 561), (224, 561, 719), (726, 227, 226, 727), (222, 727, 226, 225, 221, 732), (577, 547, 232, 562), (228, 562, 232, 231, 227), (227, 231, 230, 226), (226, 230, 229, 225), (578, 549, 236, 563), (232, 563, 236, 235, 231), (231, 235, 234, 230), (230, 234, 233, 229), (579, 551, 240, 564), (236, 564, 240, 239, 235), (235, 239, 238, 234), (234, 238, 237, 233), (240, 565, 244, 243, 239), (239, 243, 242, 238), (238, 242, 241, 237), (243, 247, 246, 242), (242, 246, 245, 241), (246, 249, 248, 245), (249, 251, 250, 248), (323, 322, 326, 327), (297, 257, 258, 298), (308, 304, 996, 998), (298, 258, 259, 302), (325, 324, 328, 329), (302, 259, 260, 306), (429, 325, 329, 431), (306, 260, 261, 310), (319, 318, 322, 323), (310, 261, 262, 314), (404, 400, 1044, 1046), (314, 262, 263, 318), (321, 320, 324, 325), (318, 263, 264, 322), (427, 321, 325, 429), (322, 264, 265, 326), (315, 314, 318, 319), (326, 265, 266, 330), (383, 387, 1037, 1035), (330, 266, 268, 334), (317, 316, 320, 321), (334, 268, 270, 338), (425, 317, 321, 427), (338, 270, 272, 342), (311, 310, 314, 315), (342, 272, 273, 346), (352, 348, 1018, 1020), (346, 273, 274, 350), (313, 312, 316, 317), (350, 274, 275, 354), (424, 313, 317, 425), (354, 275, 276, 358), (307, 306, 310, 311), (358, 276, 277, 362), (331, 335, 1011, 1009), (362, 277, 278, 366), (309, 308, 312, 313), (366, 278, 279, 370), (423, 309, 313, 424), (370, 279, 281, 374), (303, 302, 306, 307), (374, 281, 283, 378), (300, 295, 991, 994), (378, 283, 285, 382), (305, 304, 308, 309), (382, 285, 286, 386), (422, 305, 309, 423), (386, 286, 287, 390), (299, 298, 302, 303), (390, 287, 288, 394), (396, 392, 1040, 1042), (394, 288, 289, 398), (301, 300, 304, 305), (398, 289, 290, 402), (642, 668, 700, 687), (402, 290, 291, 406), (296, 297, 298, 299), (406, 291, 292, 410), (375, 379, 1033, 1031), (410, 292, 293, 414), (256, 295, 300, 301), (414, 293, 294, 418), (418, 294, 257, 297), (431, 329, 333, 434), (329, 328, 332, 333), (344, 340, 1014, 1016), (327, 326, 330, 331), (434, 333, 337, 438), (333, 332, 336, 337), (323, 327, 1007, 1005), (331, 330, 334, 335), (438, 337, 341, 442), (337, 336, 340, 341), (388, 384, 1036, 1038), (335, 334, 338, 339), (442, 341, 345, 446), (341, 340, 344, 345), (419, 296, 992, 1053), (339, 338, 342, 343), (446, 345, 349, 450), (345, 344, 348, 349), (367, 371, 1029, 1027), (343, 342, 346, 347), (450, 349, 353, 454), (349, 348, 352, 353), (336, 332, 1010, 1012), (347, 346, 350, 351), (454, 353, 357, 458), (353, 352, 356, 357), (315, 319, 1003, 1001), (351, 350, 354, 355), (458, 357, 361, 462), (357, 356, 360, 361), (380, 376, 1032, 1034), (355, 354, 358, 359), (462, 361, 365, 466), (361, 360, 364, 365), (411, 415, 1051, 1049), (359, 358, 362, 363), (466, 365, 369, 470), (365, 364, 368, 369), (359, 363, 1025, 1023), (363, 362, 366, 367), (470, 369, 373, 474), (369, 368, 372, 373), (328, 324, 1006, 1008), (367, 366, 370, 371), (474, 373, 377, 478), (373, 372, 376, 377), (307, 311, 999, 997), (371, 370, 374, 375), (478, 377, 381, 482), (377, 376, 380, 381), (295, 420, 1054, 991), (375, 374, 378, 379), (482, 381, 385, 486), (381, 380, 384, 385), (372, 368, 1028, 1030), (379, 378, 382, 383), (486, 385, 389, 490), (385, 384, 388, 389), (403, 407, 1047, 1045), (383, 382, 386, 387), (490, 389, 393, 494), (389, 388, 392, 393), (351, 355, 1021, 1019), (387, 386, 390, 391), (494, 393, 397, 497), (393, 392, 396, 397), (320, 316, 1002, 1004), (391, 390, 394, 395), (497, 397, 401, 499), (397, 396, 400, 401), (299, 303, 995, 993), (395, 394, 398, 399), (499, 401, 405, 501), (401, 400, 404, 405), (416, 412, 1050, 1052), (399, 398, 402, 403), (501, 405, 409, 502), (405, 404, 408, 409), (364, 360, 1024, 1026), (403, 402, 406, 407), (502, 409, 413, 503), (409, 408, 412, 413), (395, 399, 1043, 1041), (407, 406, 410, 411), (503, 413, 417, 504), (413, 412, 416, 417), (343, 347, 1017, 1015), (411, 410, 414, 415), (441, 580, 599), (417, 416, 420, 421), (312, 308, 998, 1000), (415, 414, 418, 419), (192, 552, 527), (421, 420, 295, 256), (408, 404, 1046, 1048), (419, 418, 297, 296), (430, 429, 431, 432), (428, 427, 429, 430), (178, 176, 179), (433, 432, 435, 436), (432, 431, 434, 435), (437, 436, 440, 441, 599), (436, 435, 439, 440), (435, 434, 438, 439), (615, 600, 445, 582), (441, 440, 444, 445, 600), (440, 439, 443, 444), (439, 438, 442, 443), (616, 601, 449, 584), (445, 444, 448, 449, 601), (444, 443, 447, 448), (443, 442, 446, 447), (617, 602, 453, 586), (449, 448, 452, 453, 602), (448, 447, 451, 452), (447, 446, 450, 451), (618, 603, 457, 587), (453, 452, 456, 457, 603), (452, 451, 455, 456), (451, 450, 454, 455), (619, 604, 461, 588), (457, 456, 460, 461, 604), (456, 455, 459, 460), (455, 454, 458, 459), (620, 605, 465, 589), (461, 460, 464, 465, 605), (460, 459, 463, 464), (459, 458, 462, 463), (621, 606, 469, 590), (465, 464, 468, 469, 606), (464, 463, 467, 468), (463, 462, 466, 467), (622, 607, 473, 591), (469, 468, 472, 473, 607), (468, 467, 471, 472), (467, 466, 470, 471), (623, 608, 477, 592), (473, 472, 476, 477, 608), (472, 471, 475, 476), (471, 470, 474, 475), (624, 609, 481, 594), (477, 476, 480, 481, 609), (476, 475, 479, 480), (475, 474, 478, 479), (625, 610, 485, 596), (481, 480, 484, 485, 610), (480, 479, 483, 484), (479, 478, 482, 483), (626, 611, 489, 598), (485, 484, 488, 489, 611), (484, 483, 487, 488), (483, 482, 486, 487), (489, 488, 492, 493, 612), (488, 487, 491, 492), (487, 486, 490, 491), (492, 491, 495, 496), (491, 490, 494, 495), (184, 181, 179), (495, 494, 497, 498), (427, 428, 425), (498, 497, 499, 500), (41, 42, 291, 290), (42, 43, 292, 291), (43, 44, 293, 292), (44, 45, 294, 293), (45, 1, 257, 294), (1, 2, 258, 257), (2, 3, 259, 258), (3, 4, 260, 259), (4, 5, 261, 260), (5, 6, 262, 261), (6, 7, 263, 262), (7, 8, 264, 263), (8, 9, 265, 264), (9, 10, 266, 265), (10, 12, 268, 266), (12, 14, 270, 268), (14, 16, 272, 270), (16, 18, 273, 272), (18, 20, 274, 273), (20, 22, 275, 274), (22, 24, 276, 275), (24, 26, 277, 276), (26, 28, 278, 277), (28, 30, 279, 278), (30, 32, 281, 279), (32, 34, 283, 281), (34, 36, 285, 283), (36, 37, 286, 285), (37, 38, 287, 286), (38, 39, 288, 287), (39, 40, 289, 288), (40, 41, 290, 289), (29, 544, 27, 512, 513), (19, 534, 17, 507, 508), (523, 280, 595, 524), (282, 525, 524, 595), (31, 546, 29, 513, 514), (267, 516, 656, 643), (525, 282, 597, 526), (35, 567, 551), (284, 598, 614), (284, 614, 670, 644), (243, 244, 247), (492, 496, 493), (496, 247, 244, 493), (187, 184, 188), (436, 437, 433), (437, 188, 184, 433), (184, 179, 428, 433), (183, 181, 184), (432, 433, 430), (430, 433, 428), (501, 500, 499), (425, 428, 424), (176, 175, 179), (252, 251, 253), (501, 502, 500), (424, 428, 423), (175, 174, 179), (253, 251, 254), (502, 503, 500), (423, 428, 422), (504, 500, 503), (305, 422, 301), (417, 421, 504), (301, 422, 637, 627, 256), (256, 629, 639, 504, 421), (168, 255, 172), (0, 172, 255, 640, 630), (56, 52, 173), (52, 0, 628, 638, 173), (174, 173, 179), (255, 254, 251), (179, 173, 422, 428), (251, 500, 504, 255), (0, 630, 636, 632, 634, 628), (629, 256, 627, 633, 631, 635), (667, 699, 188), (517, 518, 658, 657), (566, 188, 684), (519, 520, 660, 659), (513, 512, 680, 681), (648, 649, 692, 691), (567, 35, 672, 685), (521, 522, 662, 661), (515, 514, 682, 683), (650, 651, 694, 693), (284, 526, 597), (15, 530, 13, 505, 506), (521, 520, 585, 1062), (519, 271, 585, 520), (25, 540, 23, 510, 511), (271, 519, 518, 583), (517, 269, 583, 518), (23, 538, 21, 509, 510), (33, 548, 31, 514, 515), (269, 517, 516, 581), (267, 581, 516), (21, 536, 19, 508, 509), (35, 550, 33, 515), (13, 528, 11, 505), (527, 568, 553, 192), (11, 528, 568, 527), (528, 13, 529, 568), (529, 569, 554, 196), (13, 530, 569, 529), (530, 15, 531, 569), (531, 570, 555, 200), (15, 532, 570, 531), (532, 17, 533, 570), (533, 571, 556, 204), (17, 534, 571, 533), (534, 19, 535, 571), (535, 572, 557, 208), (19, 536, 572, 535), (536, 21, 537, 572), (537, 573, 558, 212), (21, 538, 573, 537), (538, 23, 539, 573), (539, 574, 559, 216), (23, 540, 574, 539), (540, 25, 541, 574), (541, 575, 560, 220), (25, 542, 575, 541), (542, 27, 543, 575), (543, 576, 561, 224), (27, 544, 576, 543), (544, 29, 545, 576), (545, 577, 562, 228), (29, 546, 577, 545), (546, 31, 547, 577), (547, 578, 563, 232), (31, 548, 578, 547), (548, 33, 549, 578), (549, 579, 564, 236), (33, 550, 579, 549), (550, 35, 551, 579), (527, 566, 11), (527, 552, 566), (552, 188, 566), (551, 565, 240), (551, 567, 565), (567, 244, 565), (599, 613, 437), (599, 580, 613), (580, 267, 613), (581, 615, 582, 269), (267, 580, 615, 581), (580, 441, 600, 615), (583, 616, 584, 271), (269, 582, 616, 583), (582, 445, 601, 616), (585, 617, 586, 1062), (271, 584, 617, 585), (584, 449, 602, 617), (1063, 618, 587, 1064), (1062, 586, 618, 1063), (586, 453, 603, 618), (1065, 619, 588, 1066), (1064, 587, 619, 1065), (587, 457, 604, 619), (1067, 620, 589, 1068), (1066, 588, 620, 1067), (588, 461, 605, 620), (1069, 621, 590, 1070), (1068, 589, 621, 1069), (589, 465, 606, 621), (1071, 622, 591, 1072), (1070, 590, 622, 1071), (590, 469, 607, 622), (1073, 623, 592, 1074), (1072, 591, 623, 1073), (591, 473, 608, 623), (593, 624, 594, 280), (1074, 592, 624, 593), (592, 477, 609, 624), (595, 625, 596, 282), (280, 594, 625, 595), (594, 481, 610, 625), (597, 626, 598, 284), (282, 596, 626, 597), (596, 485, 611, 626), (614, 612, 493), (614, 598, 612), (598, 489, 612), (437, 613, 669), (685, 244, 567), (523, 524, 664, 663), (630, 640, 636), (629, 635, 639), (638, 628, 634), (635, 631, 632, 636), (631, 633, 634, 632), (637, 633, 627), (422, 173, 638, 637), (504, 639, 640, 255), (638, 634, 633, 637), (636, 640, 639, 635), (249, 247, 251), (496, 500, 251, 247), (666, 644, 642, 655), (643, 656, 645, 641), (643, 641, 667, 669), (649, 648, 659, 660), (648, 647, 658, 659), (647, 646, 657, 658), (646, 645, 656, 657), (650, 649, 660, 661), (651, 650, 661, 662), (652, 651, 662, 663), (653, 652, 663, 664), (654, 653, 664, 665), (655, 654, 665, 666), (644, 670, 668, 642), (524, 525, 665, 664), (505, 11, 671, 673), (668, 244, 700), (522, 523, 663, 662), (506, 505, 673, 674), (520, 521, 661, 660), (652, 653, 696, 695), (508, 507, 675, 676), (518, 519, 659, 658), (493, 670, 614), (526, 284, 644, 666), (654, 655, 698, 697), (516, 517, 657, 656), (613, 267, 643, 669), (525, 526, 666, 665), (641, 645, 688, 686), (691, 692, 710, 709), (676, 675, 701, 702), (707, 706, 704), (685, 672, 687, 700), (674, 673, 688, 689), (673, 671, 686, 688), (693, 694, 712, 711), (690, 708, 689), (672, 683, 698, 687), (675, 674, 701), (671, 684, 699, 686), (678, 677, 703, 704), (695, 696, 714, 713), (680, 679, 705, 706), (646, 647, 690, 689), (511, 510, 678, 679), (655, 642, 687, 698), (509, 508, 676, 677), (653, 654, 697, 696), (507, 506, 674, 675), (35, 515, 683, 672), (651, 652, 695, 694), (649, 650, 693, 692), (514, 513, 681, 682), (11, 566, 684, 671), (647, 648, 691, 690), (512, 511, 679, 680), (667, 641, 686, 699), (510, 509, 677, 678), (645, 646, 689, 688), (712, 713, 711), (709, 711, 708), (714, 711, 713), (705, 704, 706), (697, 714, 696), (710, 711, 709), (703, 702, 704), (707, 714, 697, 682), (681, 680, 706, 707), (681, 707, 682), (679, 678, 704, 705), (694, 695, 713, 712), (677, 676, 702, 703), (692, 693, 711, 710), (690, 691, 709, 708), (698, 683, 682, 697), (437, 669, 667, 188), (493, 244, 668, 670), (685, 700, 244), (188, 699, 684), (704, 702, 701), (689, 708, 701, 674), (711, 714, 708), (704, 701, 707), (701, 708, 714, 707), (208, 557, 720, 715), (212, 558, 216, 717, 716), (216, 559, 220, 718, 717), (212, 716, 720, 557), (224, 719, 721, 560), (220, 560, 721, 718), (719, 223, 723, 721), (718, 721, 723, 219), (203, 724, 725, 202), (223, 726, 727, 222), (208, 715, 556), (227, 726, 561, 228), (724, 556, 715), (715, 207, 724), (719, 561, 726), (223, 719, 726), (206, 210, 729, 728), (210, 214, 730, 729), (214, 218, 731, 730), (218, 222, 732, 731), (780, 782, 781, 779), (763, 762, 53, 49), (753, 752, 93, 89), (809, 811, 852, 851), (743, 742, 133, 129), (778, 780, 779, 777), (758, 757, 73, 69), (734, 733, 169, 165), (779, 781, 837, 836), (801, 803, 848, 847), (776, 778, 777, 775), (762, 761, 57, 53), (738, 737, 153, 149), (823, 825, 859, 858), (771, 773, 833, 832), (774, 776, 775, 773), (752, 751, 97, 93), (793, 795, 844, 843), (757, 756, 77, 73), (815, 817, 855, 854), (772, 774, 773, 771), (747, 746, 117, 113), (737, 736, 157, 153), (785, 787, 840, 839), (761, 760, 61, 57), (770, 772, 771, 769), (807, 809, 851, 850), (742, 741, 137, 133), (777, 779, 836, 835), (756, 755, 81, 77), (768, 770, 769, 767), (799, 801, 847, 846), (736, 735, 161, 157), (821, 823, 858, 857), (751, 750, 101, 97), (765, 768, 767, 766), (769, 771, 832, 831), (791, 793, 843, 842), (741, 740, 141, 137), (813, 815, 854, 853), (782, 784, 783, 781), (784, 786, 785, 783), (786, 788, 787, 785), (788, 790, 789, 787), (790, 792, 791, 789), (792, 794, 793, 791), (794, 796, 795, 793), (796, 798, 797, 795), (798, 800, 799, 797), (800, 802, 801, 799), (802, 804, 803, 801), (804, 806, 805, 803), (806, 808, 807, 805), (808, 810, 809, 807), (810, 812, 811, 809), (812, 814, 813, 811), (814, 816, 815, 813), (816, 818, 817, 815), (818, 820, 819, 817), (820, 822, 821, 819), (822, 824, 823, 821), (824, 826, 825, 823), (826, 828, 827, 825), (828, 765, 766, 827), (899, 900, 165, 169), (900, 893, 161, 165), (893, 894, 157, 161), (894, 895, 153, 157), (895, 896, 149, 153), (896, 897, 145, 149), (897, 898, 141, 145), (898, 901, 137, 141), (901, 902, 133, 137), (902, 903, 129, 133), (903, 904, 125, 129), (904, 905, 121, 125), (905, 906, 117, 121), (906, 907, 113, 117), (907, 908, 109, 113), (908, 909, 105, 109), (909, 910, 101, 105), (910, 911, 97, 101), (911, 912, 93, 97), (912, 913, 89, 93), (913, 914, 85, 89), (914, 915, 81, 85), (915, 916, 77, 81), (916, 917, 73, 77), (917, 918, 69, 73), (918, 919, 65, 69), (919, 920, 61, 65), (920, 921, 57, 61), (921, 922, 53, 57), (922, 923, 49, 53), (923, 924, 48, 49), (924, 899, 169, 48), (787, 789, 841, 840), (766, 767, 830, 829), (748, 747, 113, 109), (817, 819, 856, 855), (795, 797, 845, 844), (754, 753, 89, 85), (773, 775, 834, 833), (825, 827, 860, 859), (739, 738, 149, 145), (764, 763, 49, 48), (803, 805, 849, 848), (749, 748, 109, 105), (759, 758, 69, 65), (781, 783, 838, 837), (744, 743, 129, 125), (811, 813, 853, 852), (789, 791, 842, 841), (733, 764, 48, 169), (750, 749, 105, 101), (767, 769, 831, 830), (819, 821, 857, 856), (735, 734, 165, 161), (745, 744, 125, 121), (797, 799, 846, 845), (755, 754, 85, 81), (775, 777, 835, 834), (827, 766, 829, 860), (740, 739, 145, 141), (805, 807, 850, 849), (760, 759, 65, 61), (783, 785, 839, 838), (746, 745, 121, 117), (829, 830, 868, 867), (830, 831, 861, 868), (831, 832, 862, 861), (832, 833, 863, 862), (833, 834, 864, 863), (834, 835, 865, 864), (835, 836, 866, 865), (836, 837, 869, 866), (837, 838, 870, 869), (838, 839, 871, 870), (839, 840, 872, 871), (840, 841, 873, 872), (841, 842, 874, 873), (842, 843, 875, 874), (843, 844, 876, 875), (844, 845, 877, 876), (845, 846, 878, 877), (846, 847, 879, 878), (847, 848, 880, 879), (848, 849, 881, 880), (849, 850, 882, 881), (850, 851, 883, 882), (851, 852, 884, 883), (852, 853, 885, 884), (853, 854, 886, 885), (854, 855, 887, 886), (855, 856, 888, 887), (856, 857, 889, 888), (857, 858, 890, 889), (858, 859, 891, 890), (859, 860, 892, 891), (860, 829, 867, 892), (874, 875, 939, 938), (917, 916, 980, 981), (902, 901, 965, 966), (881, 882, 946, 945), (924, 923, 987, 988), (909, 908, 972, 973), (864, 865, 929, 928), (900, 899, 963, 964), (888, 889, 953, 952), (873, 874, 938, 937), (916, 915, 979, 980), (901, 898, 962, 965), (880, 881, 945, 944), (923, 922, 986, 987), (908, 907, 971, 972), (863, 864, 928, 927), (887, 888, 952, 951), (872, 873, 937, 936), (915, 914, 978, 979), (898, 897, 961, 962), (879, 880, 944, 943), (922, 921, 985, 986), (862, 863, 927, 926), (907, 906, 970, 971), (886, 887, 951, 950), (871, 872, 936, 935), (914, 913, 977, 978), (897, 896, 960, 961), (878, 879, 943, 942), (921, 920, 984, 985), (906, 905, 969, 970), (861, 862, 926, 925), (940, 941, 989), (889, 890, 954, 953), (893, 900, 964, 957), (910, 909, 973, 974), (865, 866, 930, 929), (899, 924, 988, 963), (882, 883, 947, 946), (903, 902, 966, 967), (918, 917, 981, 982), (875, 876, 940, 939), (890, 891, 955, 954), (894, 893, 957, 958), (866, 869, 933, 930), (911, 910, 974, 975), (883, 884, 948, 947), (867, 868, 932, 931), (904, 903, 967, 968), (919, 918, 982, 983), (876, 877, 941, 940), (895, 894, 958, 959), (891, 892, 956, 955), (869, 870, 934, 933), (912, 911, 975, 976), (884, 885, 949, 948), (868, 861, 925, 932), (905, 904, 968, 969), (920, 919, 983, 984), (877, 878, 942, 941), (892, 867, 931, 956), (896, 895, 959, 960), (870, 871, 935, 934), (913, 912, 976, 977), (885, 886, 950, 949), (939, 940, 989), (938, 939, 989), (937, 938, 989), (936, 937, 989), (935, 936, 989), (934, 935, 989), (941, 942, 989), (942, 943, 989), (943, 944, 989), (944, 945, 989), (945, 946, 989), (946, 947, 989), (947, 948, 989), (948, 949, 989), (949, 950, 989), (950, 951, 989), (951, 952, 989), (952, 953, 989), (933, 934, 989), (930, 933, 989), (929, 930, 989), (928, 929, 989), (927, 928, 989), (926, 927, 989), (925, 926, 989), (932, 925, 989), (931, 932, 989), (956, 931, 989), (955, 956, 989), (954, 955, 989), (953, 954, 989), (963, 990, 964), (964, 990, 957), (957, 990, 958), (958, 990, 959), (959, 990, 960), (960, 990, 961), (988, 990, 963), (987, 990, 988), (986, 990, 987), (985, 990, 986), (984, 990, 985), (983, 990, 984), (982, 990, 983), (981, 990, 982), (980, 990, 981), (979, 990, 980), (978, 990, 979), (977, 990, 978), (976, 990, 977), (975, 990, 976), (974, 990, 975), (973, 990, 974), (972, 990, 973), (971, 990, 972), (970, 990, 971), (969, 990, 970), (968, 990, 969), (967, 990, 968), (966, 990, 967), (965, 990, 966), (962, 990, 965), (961, 990, 962), (1006, 1005, 1007, 1008), (1004, 1003, 1005, 1006), (1002, 1001, 1003, 1004), (1000, 999, 1001, 1002), (998, 997, 999, 1000), (996, 995, 997, 998), (994, 993, 995, 996), (991, 992, 993, 994), (1008, 1007, 1009, 1010), (1010, 1009, 1011, 1012), (1012, 1011, 1013, 1014), (1014, 1013, 1015, 1016), (1016, 1015, 1017, 1018), (1018, 1017, 1019, 1020), (1020, 1019, 1021, 1022), (1022, 1021, 1023, 1024), (1024, 1023, 1025, 1026), (1026, 1025, 1027, 1028), (1028, 1027, 1029, 1030), (1030, 1029, 1031, 1032), (1032, 1031, 1033, 1034), (1034, 1033, 1035, 1036), (1036, 1035, 1037, 1038), (1038, 1037, 1039, 1040), (1040, 1039, 1041, 1042), (1042, 1041, 1043, 1044), (1044, 1043, 1045, 1046), (1046, 1045, 1047, 1048), (1048, 1047, 1049, 1050), (1050, 1049, 1051, 1052), (1052, 1051, 1053, 1054), (1054, 1053, 992, 991), (339, 343, 1015, 1013), (360, 356, 1022, 1024), (391, 395, 1041, 1039), (412, 408, 1048, 1050), (296, 299, 993, 992), (316, 312, 1000, 1002), (347, 351, 1019, 1017), (399, 403, 1045, 1043), (368, 364, 1026, 1028), (420, 416, 1052, 1054), (303, 307, 997, 995), (324, 320, 1004, 1006), (355, 359, 1023, 1021), (407, 411, 1049, 1047), (376, 372, 1030, 1032), (311, 315, 1001, 999), (332, 328, 1008, 1010), (363, 367, 1027, 1025), (415, 419, 1053, 1051), (384, 380, 1034, 1036), (319, 323, 1005, 1003), (371, 375, 1031, 1029), (340, 336, 1012, 1014), (392, 388, 1038, 1040), (327, 331, 1009, 1007), (348, 344, 1016, 1018), (379, 383, 1035, 1033), (400, 396, 1042, 1044), (304, 300, 994, 996), (335, 339, 1013, 1011), (356, 352, 1020, 1022), (387, 391, 1039, 1037), (280, 523, 522, 593), (521, 1074, 593, 522), (1062, 1063, 521), (1074, 521, 1073), (1063, 1064, 521), (1072, 1073, 521), (1072, 521, 1071), (1064, 1065, 521), (1066, 521, 1065), (1070, 1071, 521), (1070, 521, 1069), (1066, 1067, 521), (1068, 521, 1067), (1068, 1069, 521)])
me_cylinder_001.use_remesh_preserve_volume = False
me_cylinder_001.use_remesh_preserve_attributes = False
me_cylinder_001.use_mirror_vertex_groups = False
me_cylinder_001.update()

# ---- objects
ob_cube = bpy.data.objects.new('Cube', me_cube)
ob_cylinder_001 = bpy.data.objects.new('Cylinder.001', me_cylinder_001)
ob_lamp = bpy.data.objects.new('Lamp', light_lamp)
ob_camera = bpy.data.objects.new('Camera', cam_camera)

# ---- transforms, parenting, visibility, modifiers, constraints
ob_cube.location = (-3.345, 0.2677, 1.247)
ob_cube.lineart.crease_threshold = 0.0
ob_cylinder_001.location = (-0.001911, 0.003489, -0.0003205)
ob_cylinder_001.rotation_euler = (1.571, -2.22e-16, -4.712)
ob_cylinder_001.scale = (0.9604, 0.9604, 0.9604)
ob_cylinder_001.lineart.crease_threshold = 0.0
ob_lamp.location = (4.076, 1.005, 5.904)
ob_lamp.rotation_euler = (0.6503, 0.05522, 1.866)
ob_lamp.lock_rotations_4d = False
ob_lamp.empty_display_type = 'ARROWS'
ob_lamp.color = (0.0, 0.0, 0.0, 0.0)
ob_lamp.lineart.crease_threshold = 0.0
ob_camera.location = (7.481, -6.508, 5.344)
ob_camera.rotation_euler = (1.109, 0.01082, 0.8149)
ob_camera.lock_rotations_4d = False
ob_camera.empty_display_type = 'ARROWS'
ob_camera.color = (0.0, 0.0, 0.0, 0.0)
ob_camera.display_type = 'WIRE'
ob_camera.lineart.crease_threshold = 0.0

# ---- collection membership
col_collection_1.objects.link(ob_cube)
col_collection_1.objects.link(ob_cylinder_001)
col_collection_1.objects.link(ob_lamp)
col_collection_1.objects.link(ob_camera)

# ---- scene / render settings (as saved in the file)
scene.camera = ob_camera
scene.frame_start = 1; scene.frame_end = 250; scene.frame_set(1)
scene.render.engine = 'CYCLES'
scene.render.image_settings.compression = 90
scene.render.resolution_percentage = 50
scene.render.dither_intensity = 0.0
scene.cycles.use_denoising = False
scene.cycles.samples = 10
scene.cycles.sampling_pattern = 'TABULATED_SOBOL'
scene.cycles.light_sampling_threshold = 0.0
scene.cycles.use_adaptive_sampling = False
scene.cycles.use_light_tree = False
scene.cycles.blur_glossy = 0.0
scene.cycles.volume_bounces = 1
scene.cycles.pixel_filter_type = 'GAUSSIAN'
scene.cycles.sample_clamp_indirect = 0.0
scene.view_settings.view_transform = 'Standard'
bpy.context.view_layer.update()
